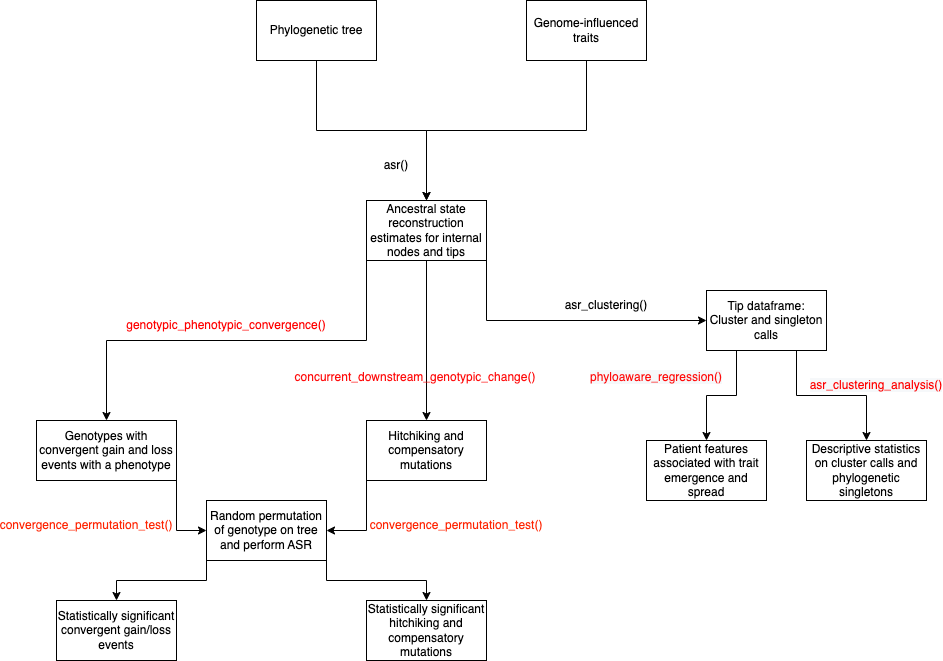

The diagram above was exported from draw.io. Its source (the exported page's mxGraphModel, read from the mxfile embedded in the PNG):
<mxGraphModel dx="1804" dy="615" grid="1" gridSize="10" guides="1" tooltips="1" connect="1" arrows="1" fold="1" page="1" pageScale="1" pageWidth="850" pageHeight="1100" math="0" shadow="0">
  <root>
    <mxCell id="0" />
    <mxCell id="1" parent="0" />
    <mxCell id="VNcOllqoroxEwjGYsbXY-9" style="edgeStyle=orthogonalEdgeStyle;rounded=0;orthogonalLoop=1;jettySize=auto;html=1;exitX=0.5;exitY=1;exitDx=0;exitDy=0;" parent="1" source="VNcOllqoroxEwjGYsbXY-1" target="VNcOllqoroxEwjGYsbXY-2" edge="1">
      <mxGeometry relative="1" as="geometry" />
    </mxCell>
    <mxCell id="VNcOllqoroxEwjGYsbXY-1" value="Phylogenetic tree" style="rounded=0;whiteSpace=wrap;html=1;" parent="1" vertex="1">
      <mxGeometry x="210" width="120" height="60" as="geometry" />
    </mxCell>
    <mxCell id="imIZca2bCh2cf1kf2X_s-3" style="edgeStyle=orthogonalEdgeStyle;rounded=0;orthogonalLoop=1;jettySize=auto;html=1;exitX=1;exitY=1;exitDx=0;exitDy=0;entryX=0;entryY=0.5;entryDx=0;entryDy=0;" edge="1" parent="1" source="VNcOllqoroxEwjGYsbXY-2" target="imIZca2bCh2cf1kf2X_s-1">
      <mxGeometry relative="1" as="geometry" />
    </mxCell>
    <mxCell id="imIZca2bCh2cf1kf2X_s-8" style="edgeStyle=orthogonalEdgeStyle;rounded=0;orthogonalLoop=1;jettySize=auto;html=1;exitX=0;exitY=1;exitDx=0;exitDy=0;" edge="1" parent="1" source="VNcOllqoroxEwjGYsbXY-2" target="VNcOllqoroxEwjGYsbXY-16">
      <mxGeometry relative="1" as="geometry" />
    </mxCell>
    <mxCell id="imIZca2bCh2cf1kf2X_s-9" style="edgeStyle=orthogonalEdgeStyle;rounded=0;orthogonalLoop=1;jettySize=auto;html=1;exitX=0.5;exitY=1;exitDx=0;exitDy=0;" edge="1" parent="1" source="VNcOllqoroxEwjGYsbXY-2" target="VNcOllqoroxEwjGYsbXY-28">
      <mxGeometry relative="1" as="geometry" />
    </mxCell>
    <mxCell id="VNcOllqoroxEwjGYsbXY-2" value="Ancestral state reconstruction estimates for internal nodes and tips" style="rounded=0;whiteSpace=wrap;html=1;" parent="1" vertex="1">
      <mxGeometry x="320" y="200" width="120" height="60" as="geometry" />
    </mxCell>
    <mxCell id="VNcOllqoroxEwjGYsbXY-4" value="asr()" style="text;strokeColor=none;align=center;fillColor=none;html=1;verticalAlign=middle;whiteSpace=wrap;rounded=0;" parent="1" vertex="1">
      <mxGeometry x="320" y="150" width="60" height="30" as="geometry" />
    </mxCell>
    <mxCell id="VNcOllqoroxEwjGYsbXY-11" value="Descriptive statistics on cluster calls and phylogenetic singletons" style="rounded=0;whiteSpace=wrap;html=1;" parent="1" vertex="1">
      <mxGeometry x="760" y="440" width="120" height="60" as="geometry" />
    </mxCell>
    <mxCell id="VNcOllqoroxEwjGYsbXY-13" value="asr_clustering()" style="text;strokeColor=none;align=center;fillColor=none;html=1;verticalAlign=middle;whiteSpace=wrap;rounded=0;" parent="1" vertex="1">
      <mxGeometry x="530" y="290" width="60" height="30" as="geometry" />
    </mxCell>
    <mxCell id="aSbFs4OQgKcLIXqlhelV-13" style="edgeStyle=orthogonalEdgeStyle;rounded=0;orthogonalLoop=1;jettySize=auto;html=1;exitX=1;exitY=1;exitDx=0;exitDy=0;entryX=0;entryY=0.5;entryDx=0;entryDy=0;" parent="1" source="VNcOllqoroxEwjGYsbXY-16" target="aSbFs4OQgKcLIXqlhelV-11" edge="1">
      <mxGeometry relative="1" as="geometry">
        <Array as="points">
          <mxPoint x="130" y="530" />
        </Array>
      </mxGeometry>
    </mxCell>
    <mxCell id="VNcOllqoroxEwjGYsbXY-16" value="Genotypes with convergent gain and loss events with a phenotype" style="rounded=0;whiteSpace=wrap;html=1;textDirection=ltr;horizontal=1;verticalAlign=middle;" parent="1" vertex="1">
      <mxGeometry x="-10" y="420" width="140" height="60" as="geometry" />
    </mxCell>
    <mxCell id="VNcOllqoroxEwjGYsbXY-18" value="&lt;span style=&quot;text-align: start; background-color: rgb(255, 255, 255);&quot;&gt;&lt;font style=&quot;&quot; face=&quot;Helvetica&quot;&gt;genotypic_phenotypic_convergence()&lt;/font&gt;&lt;/span&gt;" style="text;strokeColor=none;align=center;fillColor=none;html=1;verticalAlign=middle;whiteSpace=wrap;rounded=0;fontColor=#FF0000;" parent="1" vertex="1">
      <mxGeometry x="150" y="310" width="60" height="30" as="geometry" />
    </mxCell>
    <mxCell id="VNcOllqoroxEwjGYsbXY-23" value="Patient features associated with trait emergence and spread" style="rounded=0;whiteSpace=wrap;html=1;" parent="1" vertex="1">
      <mxGeometry x="600" y="440" width="120" height="60" as="geometry" />
    </mxCell>
    <mxCell id="VNcOllqoroxEwjGYsbXY-26" value="&lt;span style=&quot;text-align: start; background-color: rgb(246, 248, 250);&quot;&gt;&lt;font style=&quot;&quot; face=&quot;Helvetica&quot;&gt;phyloaware_regression()&lt;/font&gt;&lt;/span&gt;" style="text;strokeColor=none;align=center;fillColor=none;html=1;verticalAlign=middle;whiteSpace=wrap;rounded=0;fontColor=#FF0C0C;" parent="1" vertex="1">
      <mxGeometry x="580" y="362" width="60" height="30" as="geometry" />
    </mxCell>
    <mxCell id="aSbFs4OQgKcLIXqlhelV-17" style="edgeStyle=orthogonalEdgeStyle;rounded=0;orthogonalLoop=1;jettySize=auto;html=1;exitX=0;exitY=1;exitDx=0;exitDy=0;entryX=1;entryY=0.5;entryDx=0;entryDy=0;" parent="1" source="VNcOllqoroxEwjGYsbXY-28" target="aSbFs4OQgKcLIXqlhelV-11" edge="1">
      <mxGeometry relative="1" as="geometry" />
    </mxCell>
    <mxCell id="VNcOllqoroxEwjGYsbXY-28" value="Hitchiking and compensatory mutations" style="whiteSpace=wrap;html=1;" parent="1" vertex="1">
      <mxGeometry x="320" y="420" width="120" height="60" as="geometry" />
    </mxCell>
    <mxCell id="VNcOllqoroxEwjGYsbXY-30" value="&lt;div style=&quot;text-align: start;&quot;&gt;&lt;span style=&quot;background-color: transparent;&quot;&gt;concurrent_downstream_genotypic_change()&lt;/span&gt;&lt;/div&gt;" style="text;strokeColor=none;align=center;fillColor=none;html=1;verticalAlign=middle;whiteSpace=wrap;rounded=0;fontColor=#FF0C0C;" parent="1" vertex="1">
      <mxGeometry x="339" y="362" width="60" height="30" as="geometry" />
    </mxCell>
    <mxCell id="VNcOllqoroxEwjGYsbXY-38" style="edgeStyle=orthogonalEdgeStyle;rounded=0;orthogonalLoop=1;jettySize=auto;html=1;exitX=0.5;exitY=1;exitDx=0;exitDy=0;entryX=0.5;entryY=0;entryDx=0;entryDy=0;" parent="1" source="VNcOllqoroxEwjGYsbXY-36" target="VNcOllqoroxEwjGYsbXY-2" edge="1">
      <mxGeometry relative="1" as="geometry" />
    </mxCell>
    <mxCell id="VNcOllqoroxEwjGYsbXY-36" value="Genome-influenced traits" style="rounded=0;whiteSpace=wrap;html=1;" parent="1" vertex="1">
      <mxGeometry x="480" width="120" height="60" as="geometry" />
    </mxCell>
    <mxCell id="aSbFs4OQgKcLIXqlhelV-4" value="Statistically significant convergent gain/loss events" style="rounded=0;whiteSpace=wrap;html=1;" parent="1" vertex="1">
      <mxGeometry x="10" y="600" width="120" height="60" as="geometry" />
    </mxCell>
    <mxCell id="aSbFs4OQgKcLIXqlhelV-6" value="Statistically significant hitchiking and compensatory mutations" style="rounded=0;whiteSpace=wrap;html=1;" parent="1" vertex="1">
      <mxGeometry x="320" y="600" width="120" height="60" as="geometry" />
    </mxCell>
    <mxCell id="aSbFs4OQgKcLIXqlhelV-8" value="&lt;span style=&quot;color: rgb(255, 36, 2);&quot;&gt;convergence_permutation_test()&lt;/span&gt;" style="text;strokeColor=none;align=center;fillColor=none;html=1;verticalAlign=middle;whiteSpace=wrap;rounded=0;" parent="1" vertex="1">
      <mxGeometry x="10" y="510" width="60" height="30" as="geometry" />
    </mxCell>
    <mxCell id="aSbFs4OQgKcLIXqlhelV-10" value="&lt;span style=&quot;color: rgb(255, 36, 2);&quot;&gt;convergence_permutation_test()&lt;/span&gt;" style="text;strokeColor=none;align=center;fillColor=none;html=1;verticalAlign=middle;whiteSpace=wrap;rounded=0;" parent="1" vertex="1">
      <mxGeometry x="380" y="510" width="60" height="30" as="geometry" />
    </mxCell>
    <mxCell id="aSbFs4OQgKcLIXqlhelV-15" style="edgeStyle=orthogonalEdgeStyle;rounded=0;orthogonalLoop=1;jettySize=auto;html=1;exitX=0;exitY=1;exitDx=0;exitDy=0;" parent="1" source="aSbFs4OQgKcLIXqlhelV-11" target="aSbFs4OQgKcLIXqlhelV-4" edge="1">
      <mxGeometry relative="1" as="geometry" />
    </mxCell>
    <mxCell id="aSbFs4OQgKcLIXqlhelV-18" style="edgeStyle=orthogonalEdgeStyle;rounded=0;orthogonalLoop=1;jettySize=auto;html=1;exitX=1;exitY=1;exitDx=0;exitDy=0;entryX=0.5;entryY=0;entryDx=0;entryDy=0;" parent="1" source="aSbFs4OQgKcLIXqlhelV-11" target="aSbFs4OQgKcLIXqlhelV-6" edge="1">
      <mxGeometry relative="1" as="geometry" />
    </mxCell>
    <mxCell id="aSbFs4OQgKcLIXqlhelV-11" value="Random permutation of genotype on tree and perform ASR" style="rounded=0;whiteSpace=wrap;html=1;" parent="1" vertex="1">
      <mxGeometry x="160" y="500" width="120" height="60" as="geometry" />
    </mxCell>
    <mxCell id="imIZca2bCh2cf1kf2X_s-4" style="edgeStyle=orthogonalEdgeStyle;rounded=0;orthogonalLoop=1;jettySize=auto;html=1;exitX=0.25;exitY=1;exitDx=0;exitDy=0;" edge="1" parent="1" source="imIZca2bCh2cf1kf2X_s-1" target="VNcOllqoroxEwjGYsbXY-23">
      <mxGeometry relative="1" as="geometry" />
    </mxCell>
    <mxCell id="imIZca2bCh2cf1kf2X_s-5" style="edgeStyle=orthogonalEdgeStyle;rounded=0;orthogonalLoop=1;jettySize=auto;html=1;exitX=0.75;exitY=1;exitDx=0;exitDy=0;" edge="1" parent="1" source="imIZca2bCh2cf1kf2X_s-1" target="VNcOllqoroxEwjGYsbXY-11">
      <mxGeometry relative="1" as="geometry" />
    </mxCell>
    <mxCell id="imIZca2bCh2cf1kf2X_s-1" value="Tip dataframe: Cluster and singleton calls" style="rounded=0;whiteSpace=wrap;html=1;" vertex="1" parent="1">
      <mxGeometry x="660" y="290" width="120" height="60" as="geometry" />
    </mxCell>
    <mxCell id="imIZca2bCh2cf1kf2X_s-2" value="&lt;span style=&quot;text-align: start; background-color: rgb(246, 248, 250);&quot;&gt;&lt;font style=&quot;color: rgb(255, 0, 0);&quot; face=&quot;Helvetica&quot;&gt;asr_clustering_analysis()&lt;/font&gt;&lt;/span&gt;" style="text;strokeColor=none;align=center;fillColor=none;html=1;verticalAlign=middle;whiteSpace=wrap;rounded=0;fontColor=#FF0C0C;" vertex="1" parent="1">
      <mxGeometry x="800" y="370" width="60" height="30" as="geometry" />
    </mxCell>
  </root>
</mxGraphModel>